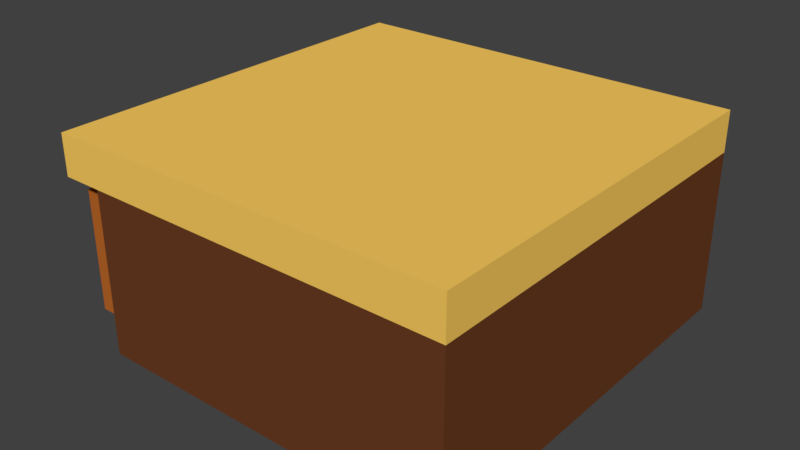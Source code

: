 # Source: Worktop.blend  (saved by Blender 2.79.0; exported with 4.5.12 LTS)
import bpy
from mathutils import Matrix  # noqa: F401  (used for matrix-valued properties, if any)

bpy.ops.wm.read_factory_settings(use_empty=True)
scene = bpy.context.scene
scene.name = 'Scene'

# ---- collections
col_collection_1 = bpy.data.collections.new('Collection 1'); scene.collection.children.link(col_collection_1)

# ---- materials (node trees are filled in below, after node groups)
mat_material_003 = bpy.data.materials.new('Material.003')
mat_material_003.alpha_threshold = 0.0
mat_material_003.use_transparent_shadow = False
mat_material_003.diffuse_color = (1.0, 1.0, 1.0, 1.0)
mat_material_003.roughness = 0.5
mat_material_002 = bpy.data.materials.new('Material.002')
mat_material_002.alpha_threshold = 0.0
mat_material_002.use_transparent_shadow = False
mat_material_002.diffuse_color = (0.9911, 0.6172, 0.117, 1.0)
mat_material_002.roughness = 0.5
mat_material_001 = bpy.data.materials.new('Material.001')
mat_material_001.alpha_threshold = 0.0
mat_material_001.use_transparent_shadow = False
mat_material_001.diffuse_color = (0.4869, 0.133, 0.02145, 1.0)
mat_material_001.roughness = 0.5
mat_material = bpy.data.materials.new('Material')
mat_material.alpha_threshold = 0.0
mat_material.use_transparent_shadow = False
mat_material.diffuse_color = (0.147, 0.04667, 0.01681, 1.0)
mat_material.roughness = 0.5
mat_material.line_color = (0.0, 0.0, 0.0, 1.0)

# ---- material node trees

# ---- world
world_world = bpy.data.worlds.new('World'); scene.world = world_world
world_world.color = (0.05088, 0.05088, 0.05088)
world_world.use_sun_shadow = False
world_world.sun_shadow_jitter_overblur = 0.0
world_world.cycles.sampling_method = 'MANUAL'

# ---- meshes
me_sphere_001 = bpy.data.meshes.new('Sphere.001')
me_sphere_001.from_pydata([(0.0, 0.4339, 0.901), (0.0, 0.9749, 0.2225), (0.0, 0.9749, -0.2225), (-5.455e-08, 1.02e-08, 1.0), (0.1567, 0.4046, 0.901), (0.2824, 0.729, 0.6235), (0.3522, 0.9091, 0.2225), (0.3522, 0.9091, -0.2225), (0.2824, 0.729, -0.6235), (0.1567, 0.4046, -0.901), (0.2923, 0.3206, 0.901), (0.5267, 0.5778, 0.6235), (0.6568, 0.7205, 0.2225), (0.6568, 0.7205, -0.2225), (0.5267, 0.5778, -0.6235), (0.2923, 0.3206, -0.901), (0.3884, 0.1934, 0.901), (0.6999, 0.3485, 0.6235), (0.8727, 0.4346, 0.2225), (0.8727, 0.4346, -0.2225), (0.6999, 0.3485, -0.6235), (0.3884, 0.1934, -0.901), (0.432, 0.04003, 0.901), (0.7785, 0.07214, 0.6235), (0.9708, 0.08996, 0.2225), (0.9708, 0.08996, -0.2225), (0.7785, 0.07214, -0.6235), (0.432, 0.04003, -0.901), (0.4173, -0.1187, 0.901), (0.752, -0.214, 0.6235), (0.9377, -0.2668, 0.2225), (0.9377, -0.2668, -0.2225), (0.752, -0.214, -0.6235), (0.4173, -0.1187, -0.901), (0.3462, -0.2615, 0.901), (0.6239, -0.4712, 0.6235), (0.778, -0.5875, 0.2225), (0.778, -0.5875, -0.2225), (0.6239, -0.4712, -0.6235), (0.3462, -0.2615, -0.901), (0.0, 1.51e-07, -1.0), (0.2284, -0.3689, 0.901), (0.4116, -0.6647, 0.6235), (0.5132, -0.8289, 0.2225), (0.5132, -0.8289, -0.2225), (0.4116, -0.6647, -0.6235), (0.2284, -0.3689, -0.901), (0.07973, -0.4265, 0.901), (0.1437, -0.7685, 0.6235), (0.1791, -0.9583, 0.2225), (0.1791, -0.9583, -0.2225), (0.1437, -0.7685, -0.6235), (0.07973, -0.4265, -0.901), (-0.07973, -0.4265, 0.901), (-0.1437, -0.7685, 0.6235), (-0.1791, -0.9583, 0.2225), (-0.1791, -0.9583, -0.2225), (-0.1437, -0.7685, -0.6235), (-0.07973, -0.4265, -0.901), (-0.2284, -0.3689, 0.901), (-0.4116, -0.6647, 0.6235), (-0.5132, -0.8289, 0.2225), (-0.5132, -0.8289, -0.2225), (-0.4116, -0.6647, -0.6235), (-0.2284, -0.3689, -0.901), (-0.3462, -0.2615, 0.901), (-0.6239, -0.4712, 0.6235), (-0.778, -0.5875, 0.2225), (-0.778, -0.5875, -0.2225), (-0.6239, -0.4712, -0.6235), (-0.3462, -0.2615, -0.901), (-0.4173, -0.1187, 0.901), (-0.752, -0.214, 0.6235), (-0.9377, -0.2668, 0.2225), (-0.9377, -0.2668, -0.2225), (-0.752, -0.214, -0.6235), (-0.4173, -0.1187, -0.901), (-0.432, 0.04003, 0.901), (-0.7785, 0.07214, 0.6235), (-0.9708, 0.08996, 0.2225), (-0.9708, 0.08996, -0.2225), (-0.7785, 0.07214, -0.6235), (-0.432, 0.04003, -0.901), (-0.3884, 0.1934, 0.901), (-0.6999, 0.3485, 0.6235), (-0.8727, 0.4346, 0.2225), (-0.8727, 0.4346, -0.2225), (-0.6999, 0.3485, -0.6235), (-0.3884, 0.1934, -0.901), (-0.2923, 0.3206, 0.901), (-0.5267, 0.5778, 0.6235), (-0.6568, 0.7205, 0.2225), (-0.6568, 0.7205, -0.2225), (-0.5267, 0.5778, -0.6235), (-0.2923, 0.3206, -0.901), (-0.1567, 0.4046, 0.901), (-0.2824, 0.729, 0.6235), (-0.3522, 0.9091, 0.2225), (-0.3522, 0.9091, -0.2225), (-0.2824, 0.729, -0.6235), (-0.1567, 0.4046, -0.901), (1.541e-07, 0.7818, 0.6235), (1.541e-07, 0.7818, -0.6235), (-2.474e-08, 0.4339, -0.901)], [], [(40, 103, 9), (102, 2, 7, 8), (1, 101, 5, 6), (0, 3, 4), (103, 102, 8, 9), (2, 1, 6, 7), (101, 0, 4, 5), (40, 9, 15), (8, 7, 13, 14), (6, 5, 11, 12), (4, 3, 10), (9, 8, 14, 15), (7, 6, 12, 13), (5, 4, 10, 11), (40, 15, 21), (14, 13, 19, 20), (12, 11, 17, 18), (10, 3, 16), (15, 14, 20, 21), (13, 12, 18, 19), (11, 10, 16, 17), (18, 17, 23, 24), (16, 3, 22), (21, 20, 26, 27), (19, 18, 24, 25), (17, 16, 22, 23), (40, 21, 27), (20, 19, 25, 26), (27, 26, 32, 33), (25, 24, 30, 31), (23, 22, 28, 29), (40, 27, 33), (26, 25, 31, 32), (24, 23, 29, 30), (22, 3, 28), (33, 32, 38, 39), (31, 30, 36, 37), (29, 28, 34, 35), (40, 33, 39), (32, 31, 37, 38), (30, 29, 35, 36), (28, 3, 34), (35, 34, 41, 42), (40, 39, 46), (38, 37, 44, 45), (36, 35, 42, 43), (34, 3, 41), (39, 38, 45, 46), (37, 36, 43, 44), (40, 46, 52), (45, 44, 50, 51), (43, 42, 48, 49), (41, 3, 47), (46, 45, 51, 52), (44, 43, 49, 50), (42, 41, 47, 48), (51, 50, 56, 57), (49, 48, 54, 55), (47, 3, 53), (52, 51, 57, 58), (50, 49, 55, 56), (48, 47, 53, 54), (40, 52, 58), (53, 3, 59), (58, 57, 63, 64), (56, 55, 61, 62), (54, 53, 59, 60), (40, 58, 64), (57, 56, 62, 63), (55, 54, 60, 61), (64, 63, 69, 70), (62, 61, 67, 68), (60, 59, 65, 66), (40, 64, 70), (63, 62, 68, 69), (61, 60, 66, 67), (59, 3, 65), (68, 67, 73, 74), (66, 65, 71, 72), (40, 70, 76), (69, 68, 74, 75), (67, 66, 72, 73), (65, 3, 71), (70, 69, 75, 76), (40, 76, 82), (75, 74, 80, 81), (73, 72, 78, 79), (71, 3, 77), (76, 75, 81, 82), (74, 73, 79, 80), (72, 71, 77, 78), (40, 82, 88), (81, 80, 86, 87), (79, 78, 84, 85), (77, 3, 83), (82, 81, 87, 88), (80, 79, 85, 86), (78, 77, 83, 84), (85, 84, 90, 91), (83, 3, 89), (88, 87, 93, 94), (86, 85, 91, 92), (84, 83, 89, 90), (40, 88, 94), (87, 86, 92, 93), (94, 93, 99, 100), (92, 91, 97, 98), (90, 89, 95, 96), (40, 94, 100), (93, 92, 98, 99), (91, 90, 96, 97), (89, 3, 95), (100, 99, 102, 103), (98, 97, 1, 2), (96, 95, 0, 101), (40, 100, 103), (99, 98, 2, 102), (97, 96, 101, 1), (95, 3, 0)])
me_sphere_001.polygons.foreach_set('use_smooth', [True] * 119)
me_sphere_001.materials.append(mat_material_003)
me_sphere_001.use_remesh_preserve_volume = False
me_sphere_001.use_remesh_preserve_attributes = False
me_sphere_001.use_mirror_vertex_groups = False
me_sphere_001.update()
me_cube_002 = bpy.data.meshes.new('Cube.002')
me_cube_002.from_pydata([(-1.0, -1.0, -1.0), (-1.0, -1.0, 1.0), (-1.0, 1.0, -1.0), (-1.0, 1.0, 1.0), (1.0, -1.0, -1.0), (1.0, -1.0, 1.0), (1.0, 1.0, -1.0), (1.0, 1.0, 1.0)], [], [(0, 1, 3, 2), (2, 3, 7, 6), (6, 7, 5, 4), (4, 5, 1, 0), (2, 6, 4, 0), (7, 3, 1, 5)])
me_cube_002.materials.append(mat_material_002)
me_cube_002.use_remesh_preserve_volume = False
me_cube_002.use_remesh_preserve_attributes = False
me_cube_002.use_mirror_vertex_groups = False
me_cube_002.update()
me_cube_001 = bpy.data.meshes.new('Cube.001')
me_cube_001.from_pydata([(-1.0, -1.0, -1.0), (-1.0, -1.0, 1.0), (-1.0, 1.0, -1.0), (-1.0, 1.0, 1.0), (1.0, -1.0, -1.0), (1.0, -1.0, 1.0), (1.0, 1.0, -1.0), (1.0, 1.0, 1.0)], [], [(0, 1, 3, 2), (2, 3, 7, 6), (6, 7, 5, 4), (4, 5, 1, 0), (2, 6, 4, 0), (7, 3, 1, 5)])
me_cube_001.materials.append(mat_material_001)
me_cube_001.use_remesh_preserve_volume = False
me_cube_001.use_remesh_preserve_attributes = False
me_cube_001.use_mirror_vertex_groups = False
me_cube_001.update()
me_cube = bpy.data.meshes.new('Cube')
me_cube.from_pydata([(-1.0, -1.0, -1.0), (-1.0, -1.0, 1.0), (-1.0, 1.0, -1.0), (-1.0, 1.0, 1.0), (1.0, -1.0, -1.0), (1.0, -1.0, 1.0), (1.0, 1.0, -1.0), (1.0, 1.0, 1.0)], [], [(0, 1, 3, 2), (2, 3, 7, 6), (6, 7, 5, 4), (4, 5, 1, 0), (2, 6, 4, 0), (7, 3, 1, 5)])
me_cube.materials.append(mat_material)
me_cube.use_remesh_preserve_volume = False
me_cube.use_remesh_preserve_attributes = False
me_cube.use_mirror_vertex_groups = False
me_cube.update()

# ---- objects
ob_handle = bpy.data.objects.new('Handle', me_sphere_001)
ob_worktop = bpy.data.objects.new('WorkTop', me_cube_002)
ob_drawer = bpy.data.objects.new('Drawer', me_cube_001)
ob_furniture = bpy.data.objects.new('Furniture', me_cube)

# ---- transforms, parenting, visibility, modifiers, constraints
ob_handle.location = (-0.9467, 0.0, 0.4)
ob_handle.scale = (0.1, 0.1, 0.1)
ob_handle.lineart.crease_threshold = 0.0
ob_worktop.location = (0.0, 0.0, 0.9)
ob_worktop.scale = (1.0, 1.0, 0.1)
ob_worktop.lineart.crease_threshold = 0.0
ob_drawer.location = (-0.9059, -0.007444, 0.4075)
ob_drawer.scale = (0.1, 0.9, 0.3)
ob_drawer.lineart.crease_threshold = 0.0
ob_furniture.location = (0.1, 0.0, 0.4)
ob_furniture.scale = (0.9, 1.0, 0.4)
ob_furniture.lineart.crease_threshold = 0.0

# ---- collection membership
col_collection_1.objects.link(ob_handle)
col_collection_1.objects.link(ob_worktop)
col_collection_1.objects.link(ob_drawer)
col_collection_1.objects.link(ob_furniture)

# ---- scene / render settings (as saved in the file)
scene.frame_start = 1; scene.frame_end = 250; scene.frame_set(1)
scene.render.engine = 'BLENDER_EEVEE_NEXT'
scene.render.resolution_percentage = 50
scene.render.dither_intensity = 0.0
scene.cycles.use_denoising = False
scene.cycles.samples = 128
scene.cycles.sampling_pattern = 'TABULATED_SOBOL'
scene.cycles.use_adaptive_sampling = False
scene.cycles.use_light_tree = False
scene.cycles.blur_glossy = 0.0
scene.cycles.sample_clamp_indirect = 0.0
scene.view_settings.view_transform = 'Standard'
bpy.context.view_layer.update()

# ---- added for rendering (the .blend has no active camera and no usable light): camera, sun
cam_auto = bpy.data.cameras.new('AutoCamera')
cam_auto.lens = 50.0
cam_auto.sensor_width = 36.0
cam_auto.clip_end = 1000.0
ob_auto_camera = bpy.data.objects.new('AutoCamera', cam_auto)
scene.collection.objects.link(ob_auto_camera)
ob_auto_camera.location = (2.78095, -3.3634, 2.74227)
ob_auto_camera.rotation_euler = (1.09748, -7.21219e-08, 0.694738)
scene.camera = ob_auto_camera
light_auto_sun = bpy.data.lights.new('AutoSun', 'SUN')
light_auto_sun.energy = 3.0
light_auto_sun.angle = 0.0523599
ob_auto_sun = bpy.data.objects.new('AutoSun', light_auto_sun)
scene.collection.objects.link(ob_auto_sun)
ob_auto_sun.rotation_euler = (0.872665, 0.174533, 0.523599)
bpy.context.view_layer.update()
